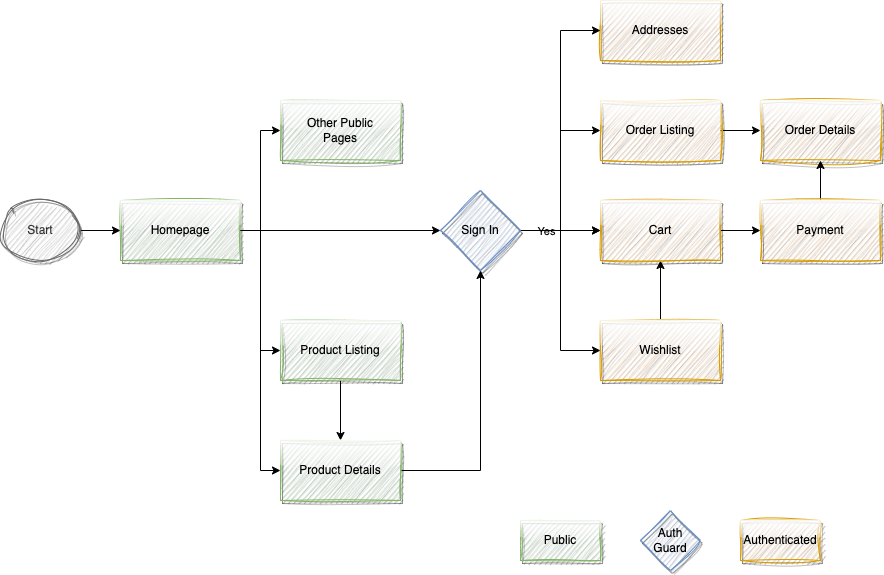

The diagram above was exported from draw.io. Its source (the exported page's mxGraphModel, read from the mxfile embedded in the PNG):
<mxGraphModel dx="1187" dy="624" grid="1" gridSize="10" guides="1" tooltips="1" connect="1" arrows="1" fold="1" page="1" pageScale="1" pageWidth="1100" pageHeight="850" math="0" shadow="0">
  <root>
    <mxCell id="0" />
    <mxCell id="1" parent="0" />
    <mxCell id="mjZYcUHERArYzjPikO3M-10" style="edgeStyle=orthogonalEdgeStyle;rounded=0;orthogonalLoop=1;jettySize=auto;html=1;entryX=0;entryY=0.5;entryDx=0;entryDy=0;" edge="1" parent="1" source="mjZYcUHERArYzjPikO3M-2" target="mjZYcUHERArYzjPikO3M-5">
      <mxGeometry relative="1" as="geometry" />
    </mxCell>
    <mxCell id="mjZYcUHERArYzjPikO3M-14" style="edgeStyle=orthogonalEdgeStyle;rounded=0;orthogonalLoop=1;jettySize=auto;html=1;entryX=0;entryY=0.5;entryDx=0;entryDy=0;" edge="1" parent="1" source="mjZYcUHERArYzjPikO3M-2" target="mjZYcUHERArYzjPikO3M-4">
      <mxGeometry relative="1" as="geometry" />
    </mxCell>
    <mxCell id="mjZYcUHERArYzjPikO3M-16" style="edgeStyle=orthogonalEdgeStyle;rounded=0;orthogonalLoop=1;jettySize=auto;html=1;" edge="1" parent="1" source="mjZYcUHERArYzjPikO3M-22">
      <mxGeometry relative="1" as="geometry">
        <mxPoint x="800" y="350" as="targetPoint" />
      </mxGeometry>
    </mxCell>
    <mxCell id="mjZYcUHERArYzjPikO3M-45" style="edgeStyle=orthogonalEdgeStyle;rounded=0;orthogonalLoop=1;jettySize=auto;html=1;entryX=0;entryY=0.5;entryDx=0;entryDy=0;" edge="1" parent="1" source="mjZYcUHERArYzjPikO3M-2" target="mjZYcUHERArYzjPikO3M-44">
      <mxGeometry relative="1" as="geometry" />
    </mxCell>
    <mxCell id="mjZYcUHERArYzjPikO3M-2" value="Homepage" style="rounded=0;whiteSpace=wrap;html=1;sketch=1;curveFitting=1;jiggle=2;shadow=1;glass=1;fillColor=#d5e8d4;strokeColor=#82b366;" vertex="1" parent="1">
      <mxGeometry x="320" y="320" width="120" height="60" as="geometry" />
    </mxCell>
    <mxCell id="mjZYcUHERArYzjPikO3M-12" value="" style="edgeStyle=orthogonalEdgeStyle;rounded=0;orthogonalLoop=1;jettySize=auto;html=1;" edge="1" parent="1" source="mjZYcUHERArYzjPikO3M-3" target="mjZYcUHERArYzjPikO3M-2">
      <mxGeometry relative="1" as="geometry" />
    </mxCell>
    <mxCell id="mjZYcUHERArYzjPikO3M-3" value="Start" style="ellipse;whiteSpace=wrap;html=1;sketch=1;curveFitting=1;jiggle=2;shadow=1;fillColor=#f5f5f5;fontColor=#333333;strokeColor=#666666;" vertex="1" parent="1">
      <mxGeometry x="200" y="320" width="80" height="60" as="geometry" />
    </mxCell>
    <mxCell id="mjZYcUHERArYzjPikO3M-18" style="edgeStyle=orthogonalEdgeStyle;rounded=0;orthogonalLoop=1;jettySize=auto;html=1;" edge="1" parent="1" source="mjZYcUHERArYzjPikO3M-4" target="mjZYcUHERArYzjPikO3M-5">
      <mxGeometry relative="1" as="geometry" />
    </mxCell>
    <mxCell id="mjZYcUHERArYzjPikO3M-4" value="Product Listing" style="rounded=0;whiteSpace=wrap;html=1;sketch=1;curveFitting=1;jiggle=2;shadow=1;glass=1;fillColor=#d5e8d4;strokeColor=#82b366;" vertex="1" parent="1">
      <mxGeometry x="480" y="440" width="120" height="60" as="geometry" />
    </mxCell>
    <mxCell id="mjZYcUHERArYzjPikO3M-30" style="edgeStyle=orthogonalEdgeStyle;rounded=0;orthogonalLoop=1;jettySize=auto;html=1;entryX=0.5;entryY=1;entryDx=0;entryDy=0;" edge="1" parent="1" source="mjZYcUHERArYzjPikO3M-5" target="mjZYcUHERArYzjPikO3M-22">
      <mxGeometry relative="1" as="geometry" />
    </mxCell>
    <mxCell id="mjZYcUHERArYzjPikO3M-5" value="Product Details" style="rounded=0;whiteSpace=wrap;html=1;sketch=1;curveFitting=1;jiggle=2;shadow=1;glass=1;fillColor=#d5e8d4;strokeColor=#82b366;" vertex="1" parent="1">
      <mxGeometry x="480" y="560" width="120" height="60" as="geometry" />
    </mxCell>
    <mxCell id="mjZYcUHERArYzjPikO3M-35" value="" style="edgeStyle=orthogonalEdgeStyle;rounded=0;orthogonalLoop=1;jettySize=auto;html=1;" edge="1" parent="1" source="mjZYcUHERArYzjPikO3M-7" target="mjZYcUHERArYzjPikO3M-27">
      <mxGeometry relative="1" as="geometry" />
    </mxCell>
    <mxCell id="mjZYcUHERArYzjPikO3M-7" value="Wishlist" style="rounded=0;whiteSpace=wrap;html=1;sketch=1;curveFitting=1;jiggle=2;shadow=1;glass=1;fillColor=#ffe6cc;strokeColor=#d79b00;" vertex="1" parent="1">
      <mxGeometry x="800" y="440" width="120" height="60" as="geometry" />
    </mxCell>
    <mxCell id="mjZYcUHERArYzjPikO3M-20" value="" style="edgeStyle=orthogonalEdgeStyle;rounded=0;orthogonalLoop=1;jettySize=auto;html=1;" edge="1" parent="1" source="mjZYcUHERArYzjPikO3M-8" target="mjZYcUHERArYzjPikO3M-19">
      <mxGeometry relative="1" as="geometry" />
    </mxCell>
    <mxCell id="mjZYcUHERArYzjPikO3M-8" value="Order Listing" style="rounded=0;whiteSpace=wrap;html=1;sketch=1;curveFitting=1;jiggle=2;shadow=1;glass=1;fillColor=#ffe6cc;strokeColor=#d79b00;" vertex="1" parent="1">
      <mxGeometry x="800" y="220" width="120" height="60" as="geometry" />
    </mxCell>
    <mxCell id="mjZYcUHERArYzjPikO3M-9" value="Addresses" style="rounded=0;whiteSpace=wrap;html=1;sketch=1;curveFitting=1;jiggle=2;shadow=1;glass=1;fillColor=#ffe6cc;strokeColor=#d79b00;" vertex="1" parent="1">
      <mxGeometry x="800" y="120" width="120" height="60" as="geometry" />
    </mxCell>
    <mxCell id="mjZYcUHERArYzjPikO3M-19" value="Order Details" style="rounded=0;whiteSpace=wrap;html=1;sketch=1;curveFitting=1;jiggle=2;shadow=1;glass=1;fillColor=#ffe6cc;strokeColor=#d79b00;" vertex="1" parent="1">
      <mxGeometry x="960" y="220" width="120" height="60" as="geometry" />
    </mxCell>
    <mxCell id="mjZYcUHERArYzjPikO3M-33" style="edgeStyle=orthogonalEdgeStyle;rounded=0;orthogonalLoop=1;jettySize=auto;html=1;entryX=0;entryY=0.5;entryDx=0;entryDy=0;" edge="1" parent="1" source="mjZYcUHERArYzjPikO3M-22" target="mjZYcUHERArYzjPikO3M-8">
      <mxGeometry relative="1" as="geometry" />
    </mxCell>
    <mxCell id="mjZYcUHERArYzjPikO3M-34" style="edgeStyle=orthogonalEdgeStyle;rounded=0;orthogonalLoop=1;jettySize=auto;html=1;entryX=0;entryY=0.5;entryDx=0;entryDy=0;" edge="1" parent="1" source="mjZYcUHERArYzjPikO3M-22" target="mjZYcUHERArYzjPikO3M-7">
      <mxGeometry relative="1" as="geometry" />
    </mxCell>
    <mxCell id="mjZYcUHERArYzjPikO3M-39" value="" style="edgeStyle=orthogonalEdgeStyle;rounded=0;orthogonalLoop=1;jettySize=auto;html=1;" edge="1" parent="1" source="mjZYcUHERArYzjPikO3M-27" target="mjZYcUHERArYzjPikO3M-37">
      <mxGeometry relative="1" as="geometry" />
    </mxCell>
    <mxCell id="mjZYcUHERArYzjPikO3M-27" value="Cart" style="rounded=0;whiteSpace=wrap;html=1;sketch=1;curveFitting=1;jiggle=2;shadow=1;glass=1;fillColor=#ffe6cc;strokeColor=#d79b00;" vertex="1" parent="1">
      <mxGeometry x="800" y="320" width="120" height="60" as="geometry" />
    </mxCell>
    <mxCell id="mjZYcUHERArYzjPikO3M-28" style="edgeStyle=orthogonalEdgeStyle;rounded=0;orthogonalLoop=1;jettySize=auto;html=1;entryX=0;entryY=0.5;entryDx=0;entryDy=0;" edge="1" parent="1" source="mjZYcUHERArYzjPikO3M-22" target="mjZYcUHERArYzjPikO3M-27">
      <mxGeometry relative="1" as="geometry" />
    </mxCell>
    <mxCell id="mjZYcUHERArYzjPikO3M-29" value="Yes" style="edgeLabel;html=1;align=center;verticalAlign=middle;resizable=0;points=[];" vertex="1" connectable="0" parent="mjZYcUHERArYzjPikO3M-28">
      <mxGeometry x="-0.375" y="-1" relative="1" as="geometry">
        <mxPoint as="offset" />
      </mxGeometry>
    </mxCell>
    <mxCell id="mjZYcUHERArYzjPikO3M-36" value="" style="edgeStyle=orthogonalEdgeStyle;rounded=0;orthogonalLoop=1;jettySize=auto;html=1;" edge="1" parent="1" source="mjZYcUHERArYzjPikO3M-2" target="mjZYcUHERArYzjPikO3M-22">
      <mxGeometry relative="1" as="geometry">
        <mxPoint x="440" y="350" as="sourcePoint" />
        <mxPoint x="800" y="350" as="targetPoint" />
      </mxGeometry>
    </mxCell>
    <mxCell id="mjZYcUHERArYzjPikO3M-43" style="edgeStyle=orthogonalEdgeStyle;rounded=0;orthogonalLoop=1;jettySize=auto;html=1;entryX=0;entryY=0.5;entryDx=0;entryDy=0;" edge="1" parent="1" source="mjZYcUHERArYzjPikO3M-22" target="mjZYcUHERArYzjPikO3M-9">
      <mxGeometry relative="1" as="geometry" />
    </mxCell>
    <mxCell id="mjZYcUHERArYzjPikO3M-22" value="Sign In" style="rhombus;whiteSpace=wrap;html=1;sketch=1;curveFitting=1;jiggle=2;shadow=1;fillColor=#dae8fc;strokeColor=#6c8ebf;" vertex="1" parent="1">
      <mxGeometry x="640" y="310" width="80" height="80" as="geometry" />
    </mxCell>
    <mxCell id="mjZYcUHERArYzjPikO3M-38" value="" style="edgeStyle=orthogonalEdgeStyle;rounded=0;orthogonalLoop=1;jettySize=auto;html=1;" edge="1" parent="1" source="mjZYcUHERArYzjPikO3M-37" target="mjZYcUHERArYzjPikO3M-19">
      <mxGeometry relative="1" as="geometry" />
    </mxCell>
    <mxCell id="mjZYcUHERArYzjPikO3M-37" value="Payment" style="rounded=0;whiteSpace=wrap;html=1;sketch=1;curveFitting=1;jiggle=2;shadow=1;glass=1;fillColor=#ffe6cc;strokeColor=#d79b00;" vertex="1" parent="1">
      <mxGeometry x="960" y="320" width="120" height="60" as="geometry" />
    </mxCell>
    <mxCell id="mjZYcUHERArYzjPikO3M-40" value="Public" style="rounded=0;whiteSpace=wrap;html=1;sketch=1;curveFitting=1;jiggle=2;shadow=1;glass=1;fillColor=#d5e8d4;strokeColor=#82b366;" vertex="1" parent="1">
      <mxGeometry x="720" y="640" width="80" height="40" as="geometry" />
    </mxCell>
    <mxCell id="mjZYcUHERArYzjPikO3M-41" value="Authenticated" style="rounded=0;whiteSpace=wrap;html=1;sketch=1;curveFitting=1;jiggle=2;shadow=1;glass=1;fillColor=#ffe6cc;strokeColor=#d79b00;" vertex="1" parent="1">
      <mxGeometry x="940" y="640" width="80" height="40" as="geometry" />
    </mxCell>
    <mxCell id="mjZYcUHERArYzjPikO3M-42" value="Auth&lt;br&gt;Guard" style="rhombus;whiteSpace=wrap;html=1;sketch=1;curveFitting=1;jiggle=2;shadow=1;fillColor=#dae8fc;strokeColor=#6c8ebf;" vertex="1" parent="1">
      <mxGeometry x="840" y="630" width="60" height="60" as="geometry" />
    </mxCell>
    <mxCell id="mjZYcUHERArYzjPikO3M-44" value="Other Public&lt;br&gt;Pages" style="rounded=0;whiteSpace=wrap;html=1;sketch=1;curveFitting=1;jiggle=2;shadow=1;glass=1;fillColor=#d5e8d4;strokeColor=#82b366;" vertex="1" parent="1">
      <mxGeometry x="480" y="220" width="120" height="60" as="geometry" />
    </mxCell>
  </root>
</mxGraphModel>